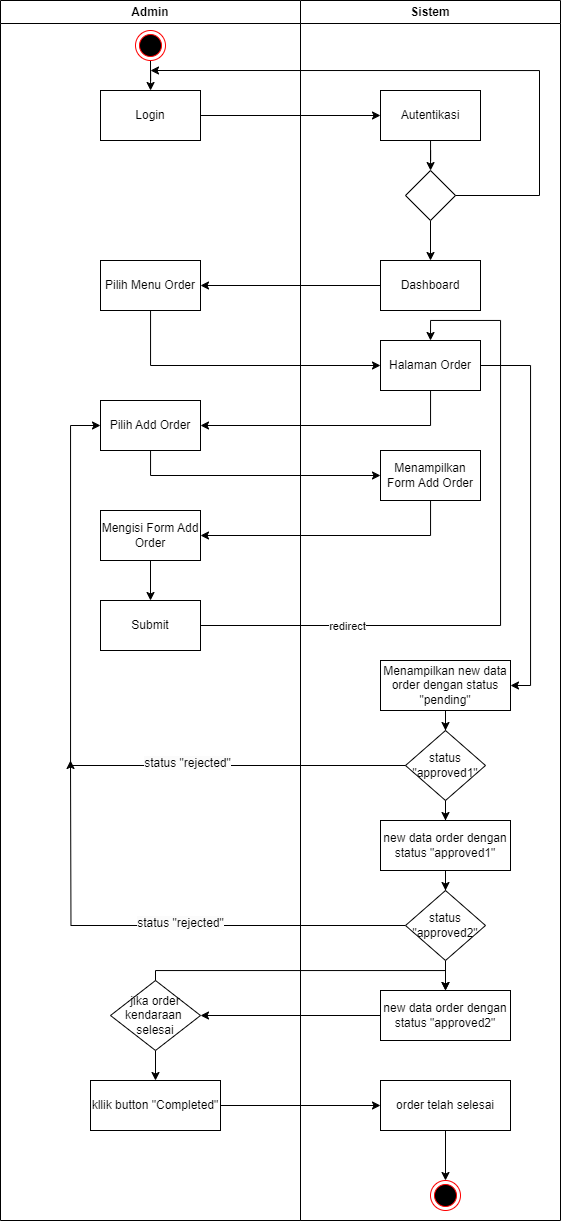

The diagram above was exported from draw.io. Its source (the exported page's mxGraphModel, read from the mxfile embedded in the PNG):
<mxGraphModel dx="1441" dy="2397" grid="1" gridSize="10" guides="1" tooltips="1" connect="1" arrows="1" fold="1" page="1" pageScale="1" pageWidth="1169" pageHeight="1654" math="0" shadow="0">
  <root>
    <mxCell id="0" />
    <mxCell id="1" parent="0" />
    <mxCell id="PwZ3NnjNPu9MyLQRGuxT-1" value="Admin" style="swimlane;whiteSpace=wrap" vertex="1" parent="1">
      <mxGeometry x="1080" y="-1560" width="300" height="1220" as="geometry" />
    </mxCell>
    <mxCell id="PwZ3NnjNPu9MyLQRGuxT-94" value="" style="edgeStyle=orthogonalEdgeStyle;rounded=0;orthogonalLoop=1;jettySize=auto;html=1;" edge="1" parent="PwZ3NnjNPu9MyLQRGuxT-1" source="PwZ3NnjNPu9MyLQRGuxT-92" target="PwZ3NnjNPu9MyLQRGuxT-93">
      <mxGeometry relative="1" as="geometry" />
    </mxCell>
    <mxCell id="PwZ3NnjNPu9MyLQRGuxT-92" value="" style="ellipse;html=1;shape=endState;fillColor=#000000;strokeColor=#ff0000;" vertex="1" parent="PwZ3NnjNPu9MyLQRGuxT-1">
      <mxGeometry x="135" y="30" width="30" height="30" as="geometry" />
    </mxCell>
    <mxCell id="PwZ3NnjNPu9MyLQRGuxT-93" value="Login" style="html=1;dashed=0;whiteSpace=wrap;" vertex="1" parent="PwZ3NnjNPu9MyLQRGuxT-1">
      <mxGeometry x="100" y="90" width="100" height="50" as="geometry" />
    </mxCell>
    <mxCell id="PwZ3NnjNPu9MyLQRGuxT-110" value="Pilih Menu Order" style="html=1;dashed=0;whiteSpace=wrap;" vertex="1" parent="PwZ3NnjNPu9MyLQRGuxT-1">
      <mxGeometry x="100" y="260" width="100" height="50" as="geometry" />
    </mxCell>
    <mxCell id="PwZ3NnjNPu9MyLQRGuxT-115" value="Pilih Add Order" style="html=1;dashed=0;whiteSpace=wrap;" vertex="1" parent="PwZ3NnjNPu9MyLQRGuxT-1">
      <mxGeometry x="100" y="400" width="100" height="50" as="geometry" />
    </mxCell>
    <mxCell id="PwZ3NnjNPu9MyLQRGuxT-122" value="" style="edgeStyle=orthogonalEdgeStyle;rounded=0;orthogonalLoop=1;jettySize=auto;html=1;" edge="1" parent="PwZ3NnjNPu9MyLQRGuxT-1" source="PwZ3NnjNPu9MyLQRGuxT-119" target="PwZ3NnjNPu9MyLQRGuxT-121">
      <mxGeometry relative="1" as="geometry" />
    </mxCell>
    <mxCell id="PwZ3NnjNPu9MyLQRGuxT-119" value="Mengisi Form Add Order" style="html=1;dashed=0;whiteSpace=wrap;" vertex="1" parent="PwZ3NnjNPu9MyLQRGuxT-1">
      <mxGeometry x="100" y="510" width="100" height="50" as="geometry" />
    </mxCell>
    <mxCell id="PwZ3NnjNPu9MyLQRGuxT-121" value="Submit" style="html=1;dashed=0;whiteSpace=wrap;" vertex="1" parent="PwZ3NnjNPu9MyLQRGuxT-1">
      <mxGeometry x="100" y="600" width="100" height="50" as="geometry" />
    </mxCell>
    <mxCell id="PwZ3NnjNPu9MyLQRGuxT-144" value="" style="edgeStyle=orthogonalEdgeStyle;rounded=0;orthogonalLoop=1;jettySize=auto;html=1;" edge="1" parent="PwZ3NnjNPu9MyLQRGuxT-1" source="PwZ3NnjNPu9MyLQRGuxT-140" target="PwZ3NnjNPu9MyLQRGuxT-143">
      <mxGeometry relative="1" as="geometry" />
    </mxCell>
    <mxCell id="PwZ3NnjNPu9MyLQRGuxT-140" value="jika order kendaraan&amp;nbsp;&lt;div&gt;selesai&lt;/div&gt;" style="rhombus;whiteSpace=wrap;html=1;" vertex="1" parent="PwZ3NnjNPu9MyLQRGuxT-1">
      <mxGeometry x="110" y="980" width="90" height="70" as="geometry" />
    </mxCell>
    <mxCell id="PwZ3NnjNPu9MyLQRGuxT-143" value="kllik button &quot;Completed&quot;" style="html=1;dashed=0;whiteSpace=wrap;" vertex="1" parent="PwZ3NnjNPu9MyLQRGuxT-1">
      <mxGeometry x="90" y="1080" width="130" height="50" as="geometry" />
    </mxCell>
    <mxCell id="PwZ3NnjNPu9MyLQRGuxT-11" value="Sistem" style="swimlane;whiteSpace=wrap" vertex="1" parent="1">
      <mxGeometry x="1380" y="-1560" width="260" height="1220" as="geometry" />
    </mxCell>
    <mxCell id="PwZ3NnjNPu9MyLQRGuxT-31" style="edgeStyle=orthogonalEdgeStyle;rounded=0;orthogonalLoop=1;jettySize=auto;html=1;exitX=0;exitY=0.5;exitDx=0;exitDy=0;entryX=0;entryY=0.5;entryDx=0;entryDy=0;" edge="1" parent="PwZ3NnjNPu9MyLQRGuxT-11" source="PwZ3NnjNPu9MyLQRGuxT-33">
      <mxGeometry relative="1" as="geometry">
        <Array as="points">
          <mxPoint x="-280" y="1002" />
          <mxPoint x="-280" y="417" />
        </Array>
        <mxPoint x="-230" y="417" as="targetPoint" />
      </mxGeometry>
    </mxCell>
    <mxCell id="PwZ3NnjNPu9MyLQRGuxT-36" style="edgeStyle=orthogonalEdgeStyle;rounded=0;orthogonalLoop=1;jettySize=auto;html=1;exitX=0;exitY=0.5;exitDx=0;exitDy=0;entryX=0;entryY=0.5;entryDx=0;entryDy=0;" edge="1" parent="PwZ3NnjNPu9MyLQRGuxT-11" source="PwZ3NnjNPu9MyLQRGuxT-38">
      <mxGeometry relative="1" as="geometry">
        <Array as="points">
          <mxPoint x="-280" y="802" />
          <mxPoint x="-280" y="417" />
        </Array>
        <mxPoint x="-230" y="417" as="targetPoint" />
      </mxGeometry>
    </mxCell>
    <mxCell id="PwZ3NnjNPu9MyLQRGuxT-100" value="" style="edgeStyle=orthogonalEdgeStyle;rounded=0;orthogonalLoop=1;jettySize=auto;html=1;" edge="1" parent="PwZ3NnjNPu9MyLQRGuxT-11" source="PwZ3NnjNPu9MyLQRGuxT-95" target="PwZ3NnjNPu9MyLQRGuxT-96">
      <mxGeometry relative="1" as="geometry" />
    </mxCell>
    <mxCell id="PwZ3NnjNPu9MyLQRGuxT-95" value="Autentikasi" style="html=1;dashed=0;whiteSpace=wrap;" vertex="1" parent="PwZ3NnjNPu9MyLQRGuxT-11">
      <mxGeometry x="80" y="90" width="100" height="50" as="geometry" />
    </mxCell>
    <mxCell id="PwZ3NnjNPu9MyLQRGuxT-108" style="edgeStyle=orthogonalEdgeStyle;rounded=0;orthogonalLoop=1;jettySize=auto;html=1;entryX=0.5;entryY=0;entryDx=0;entryDy=0;" edge="1" parent="PwZ3NnjNPu9MyLQRGuxT-11" source="PwZ3NnjNPu9MyLQRGuxT-96" target="PwZ3NnjNPu9MyLQRGuxT-103">
      <mxGeometry relative="1" as="geometry" />
    </mxCell>
    <mxCell id="PwZ3NnjNPu9MyLQRGuxT-96" value="" style="rhombus;whiteSpace=wrap;html=1;" vertex="1" parent="PwZ3NnjNPu9MyLQRGuxT-11">
      <mxGeometry x="105" y="170" width="50" height="50" as="geometry" />
    </mxCell>
    <mxCell id="PwZ3NnjNPu9MyLQRGuxT-103" value="Dashboard" style="html=1;dashed=0;whiteSpace=wrap;" vertex="1" parent="PwZ3NnjNPu9MyLQRGuxT-11">
      <mxGeometry x="80" y="260" width="100" height="50" as="geometry" />
    </mxCell>
    <mxCell id="PwZ3NnjNPu9MyLQRGuxT-127" style="edgeStyle=orthogonalEdgeStyle;rounded=0;orthogonalLoop=1;jettySize=auto;html=1;entryX=1;entryY=0.5;entryDx=0;entryDy=0;" edge="1" parent="PwZ3NnjNPu9MyLQRGuxT-11" source="PwZ3NnjNPu9MyLQRGuxT-111" target="PwZ3NnjNPu9MyLQRGuxT-125">
      <mxGeometry relative="1" as="geometry">
        <mxPoint x="230" y="690" as="targetPoint" />
        <Array as="points">
          <mxPoint x="230" y="365" />
          <mxPoint x="230" y="685" />
        </Array>
      </mxGeometry>
    </mxCell>
    <mxCell id="PwZ3NnjNPu9MyLQRGuxT-111" value="Halaman Order" style="html=1;dashed=0;whiteSpace=wrap;" vertex="1" parent="PwZ3NnjNPu9MyLQRGuxT-11">
      <mxGeometry x="80" y="340" width="100" height="50" as="geometry" />
    </mxCell>
    <mxCell id="PwZ3NnjNPu9MyLQRGuxT-117" value="Menampilkan Form Add Order" style="html=1;dashed=0;whiteSpace=wrap;" vertex="1" parent="PwZ3NnjNPu9MyLQRGuxT-11">
      <mxGeometry x="80" y="450" width="100" height="50" as="geometry" />
    </mxCell>
    <mxCell id="PwZ3NnjNPu9MyLQRGuxT-129" style="edgeStyle=orthogonalEdgeStyle;rounded=0;orthogonalLoop=1;jettySize=auto;html=1;entryX=0.5;entryY=0;entryDx=0;entryDy=0;" edge="1" parent="PwZ3NnjNPu9MyLQRGuxT-11" source="PwZ3NnjNPu9MyLQRGuxT-125" target="PwZ3NnjNPu9MyLQRGuxT-128">
      <mxGeometry relative="1" as="geometry" />
    </mxCell>
    <mxCell id="PwZ3NnjNPu9MyLQRGuxT-125" value="Menampilkan new data order dengan status &quot;pending&quot;" style="html=1;dashed=0;whiteSpace=wrap;" vertex="1" parent="PwZ3NnjNPu9MyLQRGuxT-11">
      <mxGeometry x="80" y="660" width="130" height="50" as="geometry" />
    </mxCell>
    <mxCell id="PwZ3NnjNPu9MyLQRGuxT-131" style="edgeStyle=orthogonalEdgeStyle;rounded=0;orthogonalLoop=1;jettySize=auto;html=1;entryX=0.5;entryY=0;entryDx=0;entryDy=0;" edge="1" parent="PwZ3NnjNPu9MyLQRGuxT-11" source="PwZ3NnjNPu9MyLQRGuxT-128" target="PwZ3NnjNPu9MyLQRGuxT-130">
      <mxGeometry relative="1" as="geometry" />
    </mxCell>
    <mxCell id="PwZ3NnjNPu9MyLQRGuxT-128" value="status&lt;div&gt;&quot;approved1&quot;&lt;/div&gt;" style="rhombus;whiteSpace=wrap;html=1;" vertex="1" parent="PwZ3NnjNPu9MyLQRGuxT-11">
      <mxGeometry x="105" y="730" width="80" height="70" as="geometry" />
    </mxCell>
    <mxCell id="PwZ3NnjNPu9MyLQRGuxT-133" style="edgeStyle=orthogonalEdgeStyle;rounded=0;orthogonalLoop=1;jettySize=auto;html=1;entryX=0.5;entryY=0;entryDx=0;entryDy=0;" edge="1" parent="PwZ3NnjNPu9MyLQRGuxT-11" source="PwZ3NnjNPu9MyLQRGuxT-130" target="PwZ3NnjNPu9MyLQRGuxT-132">
      <mxGeometry relative="1" as="geometry" />
    </mxCell>
    <mxCell id="PwZ3NnjNPu9MyLQRGuxT-130" value="new data order dengan status &quot;approved1&quot;" style="html=1;dashed=0;whiteSpace=wrap;" vertex="1" parent="PwZ3NnjNPu9MyLQRGuxT-11">
      <mxGeometry x="80" y="820" width="130" height="50" as="geometry" />
    </mxCell>
    <mxCell id="PwZ3NnjNPu9MyLQRGuxT-135" style="edgeStyle=orthogonalEdgeStyle;rounded=0;orthogonalLoop=1;jettySize=auto;html=1;" edge="1" parent="PwZ3NnjNPu9MyLQRGuxT-11" source="PwZ3NnjNPu9MyLQRGuxT-132" target="PwZ3NnjNPu9MyLQRGuxT-134">
      <mxGeometry relative="1" as="geometry" />
    </mxCell>
    <mxCell id="PwZ3NnjNPu9MyLQRGuxT-138" style="edgeStyle=orthogonalEdgeStyle;rounded=0;orthogonalLoop=1;jettySize=auto;html=1;" edge="1" parent="PwZ3NnjNPu9MyLQRGuxT-11" source="PwZ3NnjNPu9MyLQRGuxT-132">
      <mxGeometry relative="1" as="geometry">
        <mxPoint x="-230" y="760" as="targetPoint" />
      </mxGeometry>
    </mxCell>
    <mxCell id="bjtaY3nCZLud5ieZVrGO-3" value="&lt;span style=&quot;font-size: 12px; background-color: rgb(251, 251, 251);&quot;&gt;status &quot;rejected&quot;&lt;/span&gt;" style="edgeLabel;html=1;align=center;verticalAlign=middle;resizable=0;points=[];" vertex="1" connectable="0" parent="PwZ3NnjNPu9MyLQRGuxT-138">
      <mxGeometry x="-0.0994" y="-3" relative="1" as="geometry">
        <mxPoint as="offset" />
      </mxGeometry>
    </mxCell>
    <mxCell id="PwZ3NnjNPu9MyLQRGuxT-132" value="status&lt;div&gt;&quot;approved2&quot;&lt;/div&gt;" style="rhombus;whiteSpace=wrap;html=1;" vertex="1" parent="PwZ3NnjNPu9MyLQRGuxT-11">
      <mxGeometry x="105" y="890" width="80" height="70" as="geometry" />
    </mxCell>
    <mxCell id="PwZ3NnjNPu9MyLQRGuxT-134" value="new data order dengan status &quot;approved2&quot;" style="html=1;dashed=0;whiteSpace=wrap;" vertex="1" parent="PwZ3NnjNPu9MyLQRGuxT-11">
      <mxGeometry x="80" y="990" width="130" height="50" as="geometry" />
    </mxCell>
    <mxCell id="PwZ3NnjNPu9MyLQRGuxT-148" value="" style="edgeStyle=orthogonalEdgeStyle;rounded=0;orthogonalLoop=1;jettySize=auto;html=1;" edge="1" parent="PwZ3NnjNPu9MyLQRGuxT-11" source="PwZ3NnjNPu9MyLQRGuxT-145" target="PwZ3NnjNPu9MyLQRGuxT-147">
      <mxGeometry relative="1" as="geometry" />
    </mxCell>
    <mxCell id="PwZ3NnjNPu9MyLQRGuxT-145" value="order telah selesai" style="html=1;dashed=0;whiteSpace=wrap;" vertex="1" parent="PwZ3NnjNPu9MyLQRGuxT-11">
      <mxGeometry x="80" y="1080" width="130" height="50" as="geometry" />
    </mxCell>
    <mxCell id="PwZ3NnjNPu9MyLQRGuxT-147" value="" style="ellipse;html=1;shape=endState;fillColor=#000000;strokeColor=#ff0000;" vertex="1" parent="PwZ3NnjNPu9MyLQRGuxT-11">
      <mxGeometry x="130" y="1180" width="30" height="30" as="geometry" />
    </mxCell>
    <mxCell id="PwZ3NnjNPu9MyLQRGuxT-99" style="edgeStyle=orthogonalEdgeStyle;rounded=0;orthogonalLoop=1;jettySize=auto;html=1;" edge="1" parent="1" source="PwZ3NnjNPu9MyLQRGuxT-93" target="PwZ3NnjNPu9MyLQRGuxT-95">
      <mxGeometry relative="1" as="geometry" />
    </mxCell>
    <mxCell id="PwZ3NnjNPu9MyLQRGuxT-101" style="edgeStyle=orthogonalEdgeStyle;rounded=0;orthogonalLoop=1;jettySize=auto;html=1;" edge="1" parent="1" source="PwZ3NnjNPu9MyLQRGuxT-96">
      <mxGeometry relative="1" as="geometry">
        <mxPoint x="1230" y="-1490" as="targetPoint" />
        <Array as="points">
          <mxPoint x="1619" y="-1365" />
          <mxPoint x="1619" y="-1490" />
        </Array>
      </mxGeometry>
    </mxCell>
    <mxCell id="PwZ3NnjNPu9MyLQRGuxT-112" style="edgeStyle=orthogonalEdgeStyle;rounded=0;orthogonalLoop=1;jettySize=auto;html=1;" edge="1" parent="1" source="PwZ3NnjNPu9MyLQRGuxT-103" target="PwZ3NnjNPu9MyLQRGuxT-110">
      <mxGeometry relative="1" as="geometry" />
    </mxCell>
    <mxCell id="PwZ3NnjNPu9MyLQRGuxT-113" style="edgeStyle=orthogonalEdgeStyle;rounded=0;orthogonalLoop=1;jettySize=auto;html=1;entryX=0;entryY=0.5;entryDx=0;entryDy=0;" edge="1" parent="1" source="PwZ3NnjNPu9MyLQRGuxT-110" target="PwZ3NnjNPu9MyLQRGuxT-111">
      <mxGeometry relative="1" as="geometry">
        <mxPoint x="1230" y="-1170" as="targetPoint" />
        <Array as="points">
          <mxPoint x="1230" y="-1195" />
        </Array>
      </mxGeometry>
    </mxCell>
    <mxCell id="PwZ3NnjNPu9MyLQRGuxT-116" style="edgeStyle=orthogonalEdgeStyle;rounded=0;orthogonalLoop=1;jettySize=auto;html=1;entryX=1;entryY=0.5;entryDx=0;entryDy=0;" edge="1" parent="1" source="PwZ3NnjNPu9MyLQRGuxT-111" target="PwZ3NnjNPu9MyLQRGuxT-115">
      <mxGeometry relative="1" as="geometry">
        <mxPoint x="1510" y="-1120" as="targetPoint" />
        <Array as="points">
          <mxPoint x="1510" y="-1135" />
        </Array>
      </mxGeometry>
    </mxCell>
    <mxCell id="PwZ3NnjNPu9MyLQRGuxT-118" style="edgeStyle=orthogonalEdgeStyle;rounded=0;orthogonalLoop=1;jettySize=auto;html=1;entryX=0;entryY=0.5;entryDx=0;entryDy=0;" edge="1" parent="1" source="PwZ3NnjNPu9MyLQRGuxT-115" target="PwZ3NnjNPu9MyLQRGuxT-117">
      <mxGeometry relative="1" as="geometry">
        <mxPoint x="1230" y="-1040" as="targetPoint" />
        <Array as="points">
          <mxPoint x="1230" y="-1085" />
        </Array>
      </mxGeometry>
    </mxCell>
    <mxCell id="PwZ3NnjNPu9MyLQRGuxT-120" style="edgeStyle=orthogonalEdgeStyle;rounded=0;orthogonalLoop=1;jettySize=auto;html=1;entryX=1;entryY=0.5;entryDx=0;entryDy=0;" edge="1" parent="1" source="PwZ3NnjNPu9MyLQRGuxT-117" target="PwZ3NnjNPu9MyLQRGuxT-119">
      <mxGeometry relative="1" as="geometry">
        <mxPoint x="1510" y="-1010" as="targetPoint" />
        <Array as="points">
          <mxPoint x="1510" y="-1025" />
        </Array>
      </mxGeometry>
    </mxCell>
    <mxCell id="PwZ3NnjNPu9MyLQRGuxT-123" style="edgeStyle=orthogonalEdgeStyle;rounded=0;orthogonalLoop=1;jettySize=auto;html=1;entryX=0.5;entryY=0;entryDx=0;entryDy=0;" edge="1" parent="1" source="PwZ3NnjNPu9MyLQRGuxT-121" target="PwZ3NnjNPu9MyLQRGuxT-111">
      <mxGeometry relative="1" as="geometry">
        <Array as="points">
          <mxPoint x="1580" y="-935" />
          <mxPoint x="1580" y="-1240" />
          <mxPoint x="1510" y="-1240" />
        </Array>
      </mxGeometry>
    </mxCell>
    <mxCell id="bjtaY3nCZLud5ieZVrGO-1" value="redirect" style="edgeLabel;html=1;align=center;verticalAlign=middle;resizable=0;points=[];" vertex="1" connectable="0" parent="PwZ3NnjNPu9MyLQRGuxT-123">
      <mxGeometry x="-0.5789" relative="1" as="geometry">
        <mxPoint as="offset" />
      </mxGeometry>
    </mxCell>
    <mxCell id="PwZ3NnjNPu9MyLQRGuxT-136" style="edgeStyle=orthogonalEdgeStyle;rounded=0;orthogonalLoop=1;jettySize=auto;html=1;entryX=0;entryY=0.5;entryDx=0;entryDy=0;" edge="1" parent="1" source="PwZ3NnjNPu9MyLQRGuxT-128" target="PwZ3NnjNPu9MyLQRGuxT-115">
      <mxGeometry relative="1" as="geometry">
        <mxPoint x="1150" y="-1130" as="targetPoint" />
        <Array as="points">
          <mxPoint x="1150" y="-795" />
          <mxPoint x="1150" y="-1135" />
        </Array>
      </mxGeometry>
    </mxCell>
    <mxCell id="bjtaY3nCZLud5ieZVrGO-2" value="&lt;span style=&quot;font-size: 12px; background-color: rgb(251, 251, 251);&quot;&gt;status &quot;rejected&quot;&lt;/span&gt;" style="edgeLabel;html=1;align=center;verticalAlign=middle;resizable=0;points=[];" vertex="1" connectable="0" parent="PwZ3NnjNPu9MyLQRGuxT-136">
      <mxGeometry x="-0.3797" y="-3" relative="1" as="geometry">
        <mxPoint as="offset" />
      </mxGeometry>
    </mxCell>
    <mxCell id="PwZ3NnjNPu9MyLQRGuxT-141" style="edgeStyle=orthogonalEdgeStyle;rounded=0;orthogonalLoop=1;jettySize=auto;html=1;entryX=1;entryY=0.5;entryDx=0;entryDy=0;" edge="1" parent="1" source="PwZ3NnjNPu9MyLQRGuxT-134" target="PwZ3NnjNPu9MyLQRGuxT-140">
      <mxGeometry relative="1" as="geometry" />
    </mxCell>
    <mxCell id="PwZ3NnjNPu9MyLQRGuxT-142" style="edgeStyle=orthogonalEdgeStyle;rounded=0;orthogonalLoop=1;jettySize=auto;html=1;entryX=0.5;entryY=0;entryDx=0;entryDy=0;" edge="1" parent="1" source="PwZ3NnjNPu9MyLQRGuxT-140" target="PwZ3NnjNPu9MyLQRGuxT-134">
      <mxGeometry relative="1" as="geometry">
        <mxPoint x="1530" y="-590" as="targetPoint" />
        <Array as="points">
          <mxPoint x="1235" y="-590" />
          <mxPoint x="1525" y="-590" />
        </Array>
      </mxGeometry>
    </mxCell>
    <mxCell id="PwZ3NnjNPu9MyLQRGuxT-146" style="edgeStyle=orthogonalEdgeStyle;rounded=0;orthogonalLoop=1;jettySize=auto;html=1;entryX=0;entryY=0.5;entryDx=0;entryDy=0;" edge="1" parent="1" source="PwZ3NnjNPu9MyLQRGuxT-143" target="PwZ3NnjNPu9MyLQRGuxT-145">
      <mxGeometry relative="1" as="geometry" />
    </mxCell>
  </root>
</mxGraphModel>